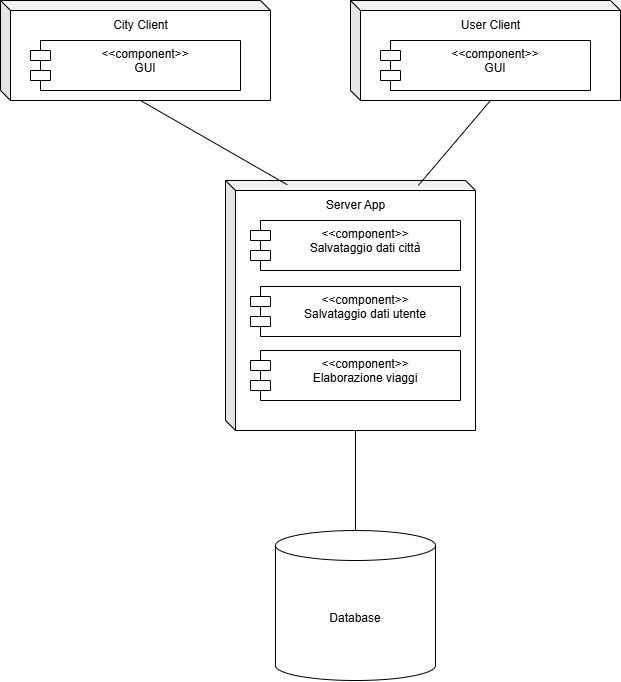

The diagram above was exported from draw.io. Its source (the exported page's mxGraphModel, read from the mxfile embedded in the PNG):
<mxGraphModel dx="1099" dy="658" grid="1" gridSize="10" guides="1" tooltips="1" connect="1" arrows="1" fold="1" page="1" pageScale="1" pageWidth="1169" pageHeight="1654" math="0" shadow="0">
  <root>
    <mxCell id="0" />
    <mxCell id="1" parent="0" />
    <mxCell id="Zv-x9roUwf_AeT_ahScK-1" value="City Client" style="shape=cube;whiteSpace=wrap;html=1;boundedLbl=1;backgroundOutline=1;darkOpacity=0.05;darkOpacity2=0.1;size=10;verticalAlign=top;" parent="1" vertex="1">
      <mxGeometry x="260" y="130" width="270" height="100" as="geometry" />
    </mxCell>
    <mxCell id="Zv-x9roUwf_AeT_ahScK-2" value="User Client" style="shape=cube;whiteSpace=wrap;html=1;boundedLbl=1;backgroundOutline=1;darkOpacity=0.05;darkOpacity2=0.1;size=10;verticalAlign=top;" parent="1" vertex="1">
      <mxGeometry x="610" y="130" width="270" height="100" as="geometry" />
    </mxCell>
    <mxCell id="Zv-x9roUwf_AeT_ahScK-3" value="Server App" style="shape=cube;whiteSpace=wrap;html=1;boundedLbl=1;backgroundOutline=1;darkOpacity=0.05;darkOpacity2=0.1;size=10;verticalAlign=top;" parent="1" vertex="1">
      <mxGeometry x="485" y="310" width="250" height="250" as="geometry" />
    </mxCell>
    <mxCell id="Zv-x9roUwf_AeT_ahScK-5" value="" style="endArrow=none;html=1;rounded=0;entryX=0;entryY=0;entryDx=140;entryDy=100;entryPerimeter=0;exitX=0.247;exitY=0.017;exitDx=0;exitDy=0;exitPerimeter=0;" parent="1" source="Zv-x9roUwf_AeT_ahScK-3" target="Zv-x9roUwf_AeT_ahScK-1" edge="1">
      <mxGeometry width="50" height="50" relative="1" as="geometry">
        <mxPoint x="700" y="410" as="sourcePoint" />
        <mxPoint x="750" y="360" as="targetPoint" />
      </mxGeometry>
    </mxCell>
    <mxCell id="Zv-x9roUwf_AeT_ahScK-6" value="" style="endArrow=none;html=1;rounded=0;exitX=0.771;exitY=0.02;exitDx=0;exitDy=0;exitPerimeter=0;entryX=0;entryY=0;entryDx=140;entryDy=100;entryPerimeter=0;" parent="1" source="Zv-x9roUwf_AeT_ahScK-3" target="Zv-x9roUwf_AeT_ahScK-2" edge="1">
      <mxGeometry width="50" height="50" relative="1" as="geometry">
        <mxPoint x="700" y="410" as="sourcePoint" />
        <mxPoint x="750" y="360" as="targetPoint" />
      </mxGeometry>
    </mxCell>
    <mxCell id="Zv-x9roUwf_AeT_ahScK-7" value="Database" style="shape=cylinder3;whiteSpace=wrap;html=1;boundedLbl=1;backgroundOutline=1;size=15;" parent="1" vertex="1">
      <mxGeometry x="535" y="660" width="160" height="150" as="geometry" />
    </mxCell>
    <mxCell id="Zv-x9roUwf_AeT_ahScK-8" value="&amp;lt;&amp;lt;component&amp;gt;&amp;gt;&lt;div&gt;GUI&lt;/div&gt;" style="shape=module;align=left;spacingLeft=20;align=center;verticalAlign=top;whiteSpace=wrap;html=1;" parent="1" vertex="1">
      <mxGeometry x="290" y="170" width="210" height="50" as="geometry" />
    </mxCell>
    <mxCell id="Zv-x9roUwf_AeT_ahScK-9" value="&amp;lt;&amp;lt;component&amp;gt;&amp;gt;&lt;div&gt;&lt;span style=&quot;background-color: initial;&quot;&gt;GUI&lt;/span&gt;&lt;/div&gt;" style="shape=module;align=left;spacingLeft=20;align=center;verticalAlign=top;whiteSpace=wrap;html=1;" parent="1" vertex="1">
      <mxGeometry x="640" y="170" width="210" height="50" as="geometry" />
    </mxCell>
    <mxCell id="Zv-x9roUwf_AeT_ahScK-10" value="&amp;lt;&amp;lt;component&amp;gt;&amp;gt;&lt;div&gt;Salvataggio dati città&lt;/div&gt;" style="shape=module;align=left;spacingLeft=20;align=center;verticalAlign=top;whiteSpace=wrap;html=1;" parent="1" vertex="1">
      <mxGeometry x="510" y="350" width="210" height="50" as="geometry" />
    </mxCell>
    <mxCell id="Zv-x9roUwf_AeT_ahScK-11" value="&amp;lt;&amp;lt;component&amp;gt;&amp;gt;&lt;div&gt;Salvataggio dati utente&lt;/div&gt;" style="shape=module;align=left;spacingLeft=20;align=center;verticalAlign=top;whiteSpace=wrap;html=1;" parent="1" vertex="1">
      <mxGeometry x="510" y="416" width="210" height="50" as="geometry" />
    </mxCell>
    <mxCell id="Zv-x9roUwf_AeT_ahScK-12" value="&amp;lt;&amp;lt;component&amp;gt;&amp;gt;&lt;div&gt;Elaborazione viaggi&lt;/div&gt;" style="shape=module;align=left;spacingLeft=20;align=center;verticalAlign=top;whiteSpace=wrap;html=1;" parent="1" vertex="1">
      <mxGeometry x="510" y="480" width="210" height="50" as="geometry" />
    </mxCell>
    <mxCell id="Zv-x9roUwf_AeT_ahScK-13" value="" style="endArrow=none;html=1;rounded=0;exitX=0.5;exitY=0;exitDx=0;exitDy=0;exitPerimeter=0;entryX=0;entryY=0;entryDx=130;entryDy=250;entryPerimeter=0;" parent="1" source="Zv-x9roUwf_AeT_ahScK-7" target="Zv-x9roUwf_AeT_ahScK-3" edge="1">
      <mxGeometry width="50" height="50" relative="1" as="geometry">
        <mxPoint x="680" y="560" as="sourcePoint" />
        <mxPoint x="730" y="510" as="targetPoint" />
      </mxGeometry>
    </mxCell>
  </root>
</mxGraphModel>